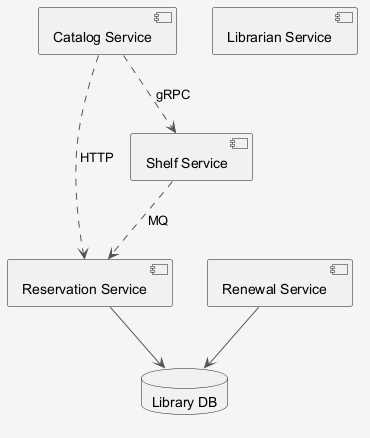

The diagram above was rendered by PlantUML. Its source (embedded in the PNG):
@startuml
skinparam shadowing false
skinparam backgroundColor #F5F5F5
skinparam ArrowColor #555555
component "Catalog Service" as C_CatalogService
component "Reservation Service" as C_ReservationService
component "Renewal Service" as C_RenewalService
component "Librarian Service" as C_LibrarianService
component "Shelf Service" as C_ShelfService
database "Library DB" as DB_library
C_ReservationService --> DB_library
C_RenewalService --> DB_library
C_CatalogService ..> C_ReservationService : HTTP
C_CatalogService ..> C_ShelfService : gRPC
C_ShelfService ..> C_ReservationService : MQ
@enduml